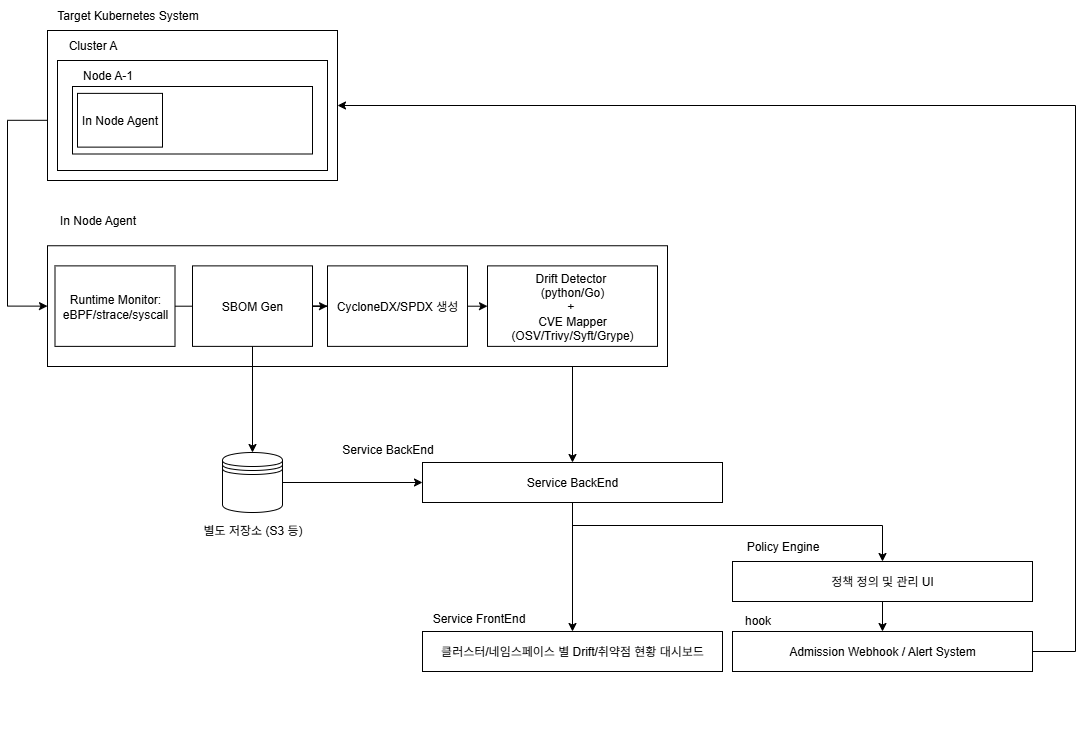

The diagram above was exported from draw.io. Its source (the exported page's mxGraphModel, read from the mxfile embedded in the PNG):
<mxGraphModel dx="1426" dy="789" grid="0" gridSize="10" guides="1" tooltips="1" connect="1" arrows="1" fold="1" page="0" pageScale="1" pageWidth="1169" pageHeight="827" math="0" shadow="0">
  <root>
    <mxCell id="0" />
    <mxCell id="1" parent="0" />
    <mxCell id="TeihBNskv_p726OuDTcQ-1" style="edgeStyle=orthogonalEdgeStyle;rounded=0;orthogonalLoop=1;jettySize=auto;html=1;entryX=0.5;entryY=0;entryDx=0;entryDy=0;" parent="1" source="TeihBNskv_p726OuDTcQ-12" target="TeihBNskv_p726OuDTcQ-17" edge="1">
      <mxGeometry relative="1" as="geometry">
        <mxPoint x="665" y="547" as="targetPoint" />
      </mxGeometry>
    </mxCell>
    <mxCell id="TeihBNskv_p726OuDTcQ-2" style="edgeStyle=orthogonalEdgeStyle;rounded=0;orthogonalLoop=1;jettySize=auto;html=1;entryX=0;entryY=0.5;entryDx=0;entryDy=0;" parent="1" source="TeihBNskv_p726OuDTcQ-44" target="TeihBNskv_p726OuDTcQ-5" edge="1">
      <mxGeometry relative="1" as="geometry">
        <Array as="points">
          <mxPoint x="100" y="290" />
          <mxPoint x="100" y="476" />
        </Array>
      </mxGeometry>
    </mxCell>
    <mxCell id="TeihBNskv_p726OuDTcQ-3" value="" style="group" parent="1" vertex="1" connectable="0">
      <mxGeometry x="140" y="375" width="620" height="161" as="geometry" />
    </mxCell>
    <mxCell id="TeihBNskv_p726OuDTcQ-4" value="" style="group" parent="TeihBNskv_p726OuDTcQ-3" vertex="1" connectable="0">
      <mxGeometry y="40.25" width="620" height="120.74999999999999" as="geometry" />
    </mxCell>
    <mxCell id="TeihBNskv_p726OuDTcQ-5" value="" style="rounded=0;whiteSpace=wrap;html=1;" parent="TeihBNskv_p726OuDTcQ-4" vertex="1">
      <mxGeometry width="620" height="120.74999999999999" as="geometry" />
    </mxCell>
    <mxCell id="TeihBNskv_p726OuDTcQ-6" style="edgeStyle=orthogonalEdgeStyle;rounded=0;orthogonalLoop=1;jettySize=auto;html=1;entryX=0;entryY=0.5;entryDx=0;entryDy=0;" parent="TeihBNskv_p726OuDTcQ-4" source="TeihBNskv_p726OuDTcQ-7" target="TeihBNskv_p726OuDTcQ-9" edge="1">
      <mxGeometry relative="1" as="geometry" />
    </mxCell>
    <mxCell id="TeihBNskv_p726OuDTcQ-7" value="Runtime Monitor: eBPF/strace/syscall" style="rounded=0;whiteSpace=wrap;html=1;" parent="TeihBNskv_p726OuDTcQ-4" vertex="1">
      <mxGeometry x="7.5" y="20.125" width="120" height="80.5" as="geometry" />
    </mxCell>
    <mxCell id="TeihBNskv_p726OuDTcQ-8" style="edgeStyle=orthogonalEdgeStyle;rounded=0;orthogonalLoop=1;jettySize=auto;html=1;" parent="TeihBNskv_p726OuDTcQ-4" source="TeihBNskv_p726OuDTcQ-9" target="TeihBNskv_p726OuDTcQ-11" edge="1">
      <mxGeometry relative="1" as="geometry" />
    </mxCell>
    <mxCell id="TeihBNskv_p726OuDTcQ-9" value="SBOM Gen" style="rounded=0;whiteSpace=wrap;html=1;" parent="TeihBNskv_p726OuDTcQ-4" vertex="1">
      <mxGeometry x="145" y="20.125" width="120" height="80.5" as="geometry" />
    </mxCell>
    <mxCell id="TeihBNskv_p726OuDTcQ-10" style="edgeStyle=orthogonalEdgeStyle;rounded=0;orthogonalLoop=1;jettySize=auto;html=1;entryX=0;entryY=0.5;entryDx=0;entryDy=0;" parent="TeihBNskv_p726OuDTcQ-4" source="TeihBNskv_p726OuDTcQ-11" target="TeihBNskv_p726OuDTcQ-12" edge="1">
      <mxGeometry relative="1" as="geometry" />
    </mxCell>
    <mxCell id="TeihBNskv_p726OuDTcQ-11" value="CycloneDX/SPDX 생성" style="rounded=0;whiteSpace=wrap;html=1;" parent="TeihBNskv_p726OuDTcQ-4" vertex="1">
      <mxGeometry x="280" y="20.125" width="140" height="80.5" as="geometry" />
    </mxCell>
    <mxCell id="TeihBNskv_p726OuDTcQ-12" value="Drift Detector&amp;nbsp;&lt;div&gt;(python/Go)&lt;/div&gt;&lt;div&gt;+&amp;nbsp;&lt;div&gt;CVE Mapper&lt;div&gt;(OSV/Trivy/Syft/Grype)&lt;/div&gt;&lt;/div&gt;&lt;/div&gt;" style="rounded=0;whiteSpace=wrap;html=1;" parent="TeihBNskv_p726OuDTcQ-4" vertex="1">
      <mxGeometry x="440" y="20.125" width="170" height="80.5" as="geometry" />
    </mxCell>
    <mxCell id="TeihBNskv_p726OuDTcQ-13" value="In Node Agent" style="text;html=1;align=center;verticalAlign=middle;resizable=0;points=[];autosize=1;strokeColor=none;fillColor=none;" parent="TeihBNskv_p726OuDTcQ-3" vertex="1">
      <mxGeometry width="100" height="30" as="geometry" />
    </mxCell>
    <mxCell id="TeihBNskv_p726OuDTcQ-14" value="" style="group" parent="1" vertex="1" connectable="0">
      <mxGeometry x="425" y="606" width="700" height="305" as="geometry" />
    </mxCell>
    <mxCell id="TeihBNskv_p726OuDTcQ-15" value="Service BackEnd" style="text;html=1;align=center;verticalAlign=middle;resizable=0;points=[];autosize=1;strokeColor=none;fillColor=none;" parent="TeihBNskv_p726OuDTcQ-14" vertex="1">
      <mxGeometry width="109" height="26" as="geometry" />
    </mxCell>
    <mxCell id="TeihBNskv_p726OuDTcQ-16" style="edgeStyle=orthogonalEdgeStyle;rounded=0;orthogonalLoop=1;jettySize=auto;html=1;" parent="TeihBNskv_p726OuDTcQ-14" source="TeihBNskv_p726OuDTcQ-17" target="TeihBNskv_p726OuDTcQ-19" edge="1">
      <mxGeometry relative="1" as="geometry" />
    </mxCell>
    <mxCell id="TeihBNskv_p726OuDTcQ-17" value="Service BackEnd" style="rounded=0;whiteSpace=wrap;html=1;" parent="TeihBNskv_p726OuDTcQ-14" vertex="1">
      <mxGeometry x="90" y="26" width="300" height="40" as="geometry" />
    </mxCell>
    <mxCell id="TeihBNskv_p726OuDTcQ-18" value="" style="group" parent="TeihBNskv_p726OuDTcQ-14" vertex="1" connectable="0">
      <mxGeometry x="90" y="169" width="300" height="66" as="geometry" />
    </mxCell>
    <mxCell id="TeihBNskv_p726OuDTcQ-19" value="클러스터/네임스페이스 별 Drift/취약점 현황 대시보드" style="rounded=0;whiteSpace=wrap;html=1;" parent="TeihBNskv_p726OuDTcQ-18" vertex="1">
      <mxGeometry y="26" width="300" height="40" as="geometry" />
    </mxCell>
    <mxCell id="TeihBNskv_p726OuDTcQ-20" value="Service FrontEnd" style="text;html=1;align=center;verticalAlign=middle;resizable=0;points=[];autosize=1;strokeColor=none;fillColor=none;" parent="TeihBNskv_p726OuDTcQ-18" vertex="1">
      <mxGeometry width="111" height="26" as="geometry" />
    </mxCell>
    <mxCell id="TeihBNskv_p726OuDTcQ-21" value="" style="group" parent="TeihBNskv_p726OuDTcQ-14" vertex="1" connectable="0">
      <mxGeometry x="400" y="169" width="300" height="66" as="geometry" />
    </mxCell>
    <mxCell id="TeihBNskv_p726OuDTcQ-22" value="Admission Webhook / Alert System" style="rounded=0;whiteSpace=wrap;html=1;" parent="TeihBNskv_p726OuDTcQ-21" vertex="1">
      <mxGeometry y="26" width="300" height="40" as="geometry" />
    </mxCell>
    <mxCell id="TeihBNskv_p726OuDTcQ-23" value="hook" style="text;html=1;align=center;verticalAlign=middle;resizable=0;points=[];autosize=1;strokeColor=none;fillColor=none;" parent="TeihBNskv_p726OuDTcQ-21" vertex="1">
      <mxGeometry width="50" height="30" as="geometry" />
    </mxCell>
    <mxCell id="TeihBNskv_p726OuDTcQ-24" value="" style="group" parent="TeihBNskv_p726OuDTcQ-14" vertex="1" connectable="0">
      <mxGeometry x="400" y="99" width="300" height="66" as="geometry" />
    </mxCell>
    <mxCell id="TeihBNskv_p726OuDTcQ-25" value="정책 정의 및 관리 UI" style="rounded=0;whiteSpace=wrap;html=1;" parent="TeihBNskv_p726OuDTcQ-24" vertex="1">
      <mxGeometry y="26" width="300" height="40" as="geometry" />
    </mxCell>
    <mxCell id="TeihBNskv_p726OuDTcQ-26" value="Policy Engine" style="text;html=1;align=center;verticalAlign=middle;resizable=0;points=[];autosize=1;strokeColor=none;fillColor=none;" parent="TeihBNskv_p726OuDTcQ-24" vertex="1">
      <mxGeometry y="-4" width="100" height="30" as="geometry" />
    </mxCell>
    <mxCell id="TeihBNskv_p726OuDTcQ-27" style="edgeStyle=orthogonalEdgeStyle;rounded=0;orthogonalLoop=1;jettySize=auto;html=1;entryX=0.5;entryY=0;entryDx=0;entryDy=0;" parent="TeihBNskv_p726OuDTcQ-14" source="TeihBNskv_p726OuDTcQ-25" target="TeihBNskv_p726OuDTcQ-22" edge="1">
      <mxGeometry relative="1" as="geometry" />
    </mxCell>
    <mxCell id="TeihBNskv_p726OuDTcQ-28" style="edgeStyle=orthogonalEdgeStyle;rounded=0;orthogonalLoop=1;jettySize=auto;html=1;" parent="TeihBNskv_p726OuDTcQ-14" source="TeihBNskv_p726OuDTcQ-17" target="TeihBNskv_p726OuDTcQ-25" edge="1">
      <mxGeometry relative="1" as="geometry">
        <Array as="points">
          <mxPoint x="240" y="89" />
          <mxPoint x="550" y="89" />
        </Array>
      </mxGeometry>
    </mxCell>
    <mxCell id="TeihBNskv_p726OuDTcQ-29" style="edgeStyle=orthogonalEdgeStyle;rounded=0;orthogonalLoop=1;jettySize=auto;html=1;entryX=0;entryY=0.5;entryDx=0;entryDy=0;" parent="1" source="TeihBNskv_p726OuDTcQ-32" target="TeihBNskv_p726OuDTcQ-17" edge="1">
      <mxGeometry relative="1" as="geometry" />
    </mxCell>
    <mxCell id="TeihBNskv_p726OuDTcQ-30" style="edgeStyle=orthogonalEdgeStyle;rounded=0;orthogonalLoop=1;jettySize=auto;html=1;entryX=0.5;entryY=0;entryDx=0;entryDy=0;" parent="1" source="TeihBNskv_p726OuDTcQ-9" target="TeihBNskv_p726OuDTcQ-32" edge="1">
      <mxGeometry relative="1" as="geometry">
        <mxPoint x="295" y="615" as="targetPoint" />
      </mxGeometry>
    </mxCell>
    <mxCell id="TeihBNskv_p726OuDTcQ-31" value="" style="group" parent="1" vertex="1" connectable="0">
      <mxGeometry x="285" y="622" width="120" height="93" as="geometry" />
    </mxCell>
    <mxCell id="TeihBNskv_p726OuDTcQ-32" value="" style="shape=datastore;whiteSpace=wrap;html=1;" parent="TeihBNskv_p726OuDTcQ-31" vertex="1">
      <mxGeometry x="30" width="60" height="60" as="geometry" />
    </mxCell>
    <mxCell id="TeihBNskv_p726OuDTcQ-33" value="별도 저장소 (S3 등)" style="text;html=1;align=center;verticalAlign=middle;resizable=0;points=[];autosize=1;strokeColor=none;fillColor=none;" parent="TeihBNskv_p726OuDTcQ-31" vertex="1">
      <mxGeometry y="63" width="120" height="30" as="geometry" />
    </mxCell>
    <mxCell id="TeihBNskv_p726OuDTcQ-34" style="edgeStyle=orthogonalEdgeStyle;rounded=0;orthogonalLoop=1;jettySize=auto;html=1;entryX=1;entryY=0.5;entryDx=0;entryDy=0;" parent="1" source="TeihBNskv_p726OuDTcQ-22" target="TeihBNskv_p726OuDTcQ-36" edge="1">
      <mxGeometry relative="1" as="geometry">
        <Array as="points">
          <mxPoint x="1168" y="821" />
          <mxPoint x="1168" y="275" />
        </Array>
      </mxGeometry>
    </mxCell>
    <mxCell id="TeihBNskv_p726OuDTcQ-35" value="" style="group" parent="1" vertex="1" connectable="0">
      <mxGeometry x="140" y="170" width="480" height="180" as="geometry" />
    </mxCell>
    <mxCell id="TeihBNskv_p726OuDTcQ-36" value="" style="rounded=0;whiteSpace=wrap;html=1;" parent="TeihBNskv_p726OuDTcQ-35" vertex="1">
      <mxGeometry y="30" width="290" height="150" as="geometry" />
    </mxCell>
    <mxCell id="TeihBNskv_p726OuDTcQ-37" value="Target Kubernetes System" style="text;html=1;align=center;verticalAlign=middle;resizable=0;points=[];autosize=1;strokeColor=none;fillColor=none;" parent="TeihBNskv_p726OuDTcQ-35" vertex="1">
      <mxGeometry width="160" height="30" as="geometry" />
    </mxCell>
    <mxCell id="TeihBNskv_p726OuDTcQ-38" value="" style="group" parent="TeihBNskv_p726OuDTcQ-35" vertex="1" connectable="0">
      <mxGeometry x="10" y="30" width="270" height="140" as="geometry" />
    </mxCell>
    <mxCell id="TeihBNskv_p726OuDTcQ-39" value="" style="rounded=0;whiteSpace=wrap;html=1;" parent="TeihBNskv_p726OuDTcQ-38" vertex="1">
      <mxGeometry y="30" width="270" height="110" as="geometry" />
    </mxCell>
    <mxCell id="TeihBNskv_p726OuDTcQ-40" value="Cluster A" style="text;html=1;align=center;verticalAlign=middle;resizable=0;points=[];autosize=1;strokeColor=none;fillColor=none;" parent="TeihBNskv_p726OuDTcQ-38" vertex="1">
      <mxGeometry width="70" height="30" as="geometry" />
    </mxCell>
    <mxCell id="TeihBNskv_p726OuDTcQ-41" value="" style="group" parent="TeihBNskv_p726OuDTcQ-38" vertex="1" connectable="0">
      <mxGeometry x="15" y="30" width="240" height="93.5" as="geometry" />
    </mxCell>
    <mxCell id="TeihBNskv_p726OuDTcQ-42" value="" style="rounded=0;whiteSpace=wrap;html=1;" parent="TeihBNskv_p726OuDTcQ-41" vertex="1">
      <mxGeometry y="26" width="240" height="67.5" as="geometry" />
    </mxCell>
    <mxCell id="TeihBNskv_p726OuDTcQ-43" value="Node A-1" style="text;html=1;align=center;verticalAlign=middle;resizable=0;points=[];autosize=1;strokeColor=none;fillColor=none;" parent="TeihBNskv_p726OuDTcQ-41" vertex="1">
      <mxGeometry width="70" height="30" as="geometry" />
    </mxCell>
    <mxCell id="TeihBNskv_p726OuDTcQ-44" value="In Node Agent" style="rounded=0;whiteSpace=wrap;html=1;" parent="TeihBNskv_p726OuDTcQ-41" vertex="1">
      <mxGeometry x="5" y="32.88" width="85" height="53.75" as="geometry" />
    </mxCell>
  </root>
</mxGraphModel>